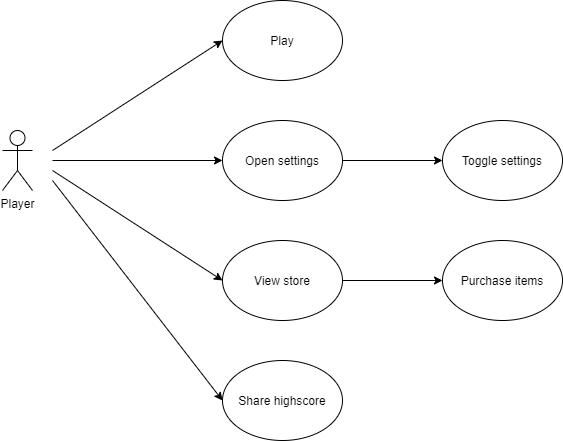

The diagram above was exported from draw.io. Its source (the exported page's mxGraphModel, read from the mxfile embedded in the PNG):
<mxGraphModel dx="1038" dy="491" grid="1" gridSize="10" guides="1" tooltips="1" connect="1" arrows="1" fold="1" page="1" pageScale="1" pageWidth="827" pageHeight="1169" math="0" shadow="0">
  <root>
    <mxCell id="3tg07YffHiFGih0t6nVP-0" />
    <mxCell id="3tg07YffHiFGih0t6nVP-1" parent="3tg07YffHiFGih0t6nVP-0" />
    <mxCell id="3tg07YffHiFGih0t6nVP-2" value="Player" style="shape=umlActor;verticalLabelPosition=bottom;verticalAlign=top;html=1;outlineConnect=0;" vertex="1" parent="3tg07YffHiFGih0t6nVP-1">
      <mxGeometry x="60" y="250" width="30" height="60" as="geometry" />
    </mxCell>
    <mxCell id="3tg07YffHiFGih0t6nVP-3" value="Play" style="ellipse;whiteSpace=wrap;html=1;" vertex="1" parent="3tg07YffHiFGih0t6nVP-1">
      <mxGeometry x="280" y="120" width="120" height="80" as="geometry" />
    </mxCell>
    <mxCell id="3tg07YffHiFGih0t6nVP-4" value="Share highscore" style="ellipse;whiteSpace=wrap;html=1;" vertex="1" parent="3tg07YffHiFGih0t6nVP-1">
      <mxGeometry x="280" y="480" width="120" height="80" as="geometry" />
    </mxCell>
    <mxCell id="3tg07YffHiFGih0t6nVP-5" value="View store" style="ellipse;whiteSpace=wrap;html=1;" vertex="1" parent="3tg07YffHiFGih0t6nVP-1">
      <mxGeometry x="280" y="360" width="120" height="80" as="geometry" />
    </mxCell>
    <mxCell id="3tg07YffHiFGih0t6nVP-6" value="Open settings" style="ellipse;whiteSpace=wrap;html=1;" vertex="1" parent="3tg07YffHiFGih0t6nVP-1">
      <mxGeometry x="280" y="240" width="120" height="80" as="geometry" />
    </mxCell>
    <mxCell id="3tg07YffHiFGih0t6nVP-7" value="Purchase items" style="ellipse;whiteSpace=wrap;html=1;" vertex="1" parent="3tg07YffHiFGih0t6nVP-1">
      <mxGeometry x="500" y="360" width="120" height="80" as="geometry" />
    </mxCell>
    <mxCell id="3tg07YffHiFGih0t6nVP-8" value="Toggle settings" style="ellipse;whiteSpace=wrap;html=1;" vertex="1" parent="3tg07YffHiFGih0t6nVP-1">
      <mxGeometry x="500" y="240" width="120" height="80" as="geometry" />
    </mxCell>
    <mxCell id="3tg07YffHiFGih0t6nVP-9" value="" style="endArrow=classic;html=1;exitX=1;exitY=0.5;exitDx=0;exitDy=0;entryX=0;entryY=0.5;entryDx=0;entryDy=0;" edge="1" parent="3tg07YffHiFGih0t6nVP-1" source="3tg07YffHiFGih0t6nVP-6" target="3tg07YffHiFGih0t6nVP-8">
      <mxGeometry width="50" height="50" relative="1" as="geometry">
        <mxPoint x="390" y="360" as="sourcePoint" />
        <mxPoint x="440" y="310" as="targetPoint" />
      </mxGeometry>
    </mxCell>
    <mxCell id="3tg07YffHiFGih0t6nVP-10" value="" style="endArrow=classic;html=1;entryX=0;entryY=0.5;entryDx=0;entryDy=0;" edge="1" parent="3tg07YffHiFGih0t6nVP-1" target="3tg07YffHiFGih0t6nVP-3">
      <mxGeometry width="50" height="50" relative="1" as="geometry">
        <mxPoint x="110" y="270" as="sourcePoint" />
        <mxPoint x="440" y="310" as="targetPoint" />
      </mxGeometry>
    </mxCell>
    <mxCell id="3tg07YffHiFGih0t6nVP-11" value="" style="endArrow=classic;html=1;exitX=1;exitY=0.5;exitDx=0;exitDy=0;entryX=0;entryY=0.5;entryDx=0;entryDy=0;" edge="1" parent="3tg07YffHiFGih0t6nVP-1" source="3tg07YffHiFGih0t6nVP-5" target="3tg07YffHiFGih0t6nVP-7">
      <mxGeometry width="50" height="50" relative="1" as="geometry">
        <mxPoint x="390" y="360" as="sourcePoint" />
        <mxPoint x="440" y="310" as="targetPoint" />
      </mxGeometry>
    </mxCell>
    <mxCell id="3tg07YffHiFGih0t6nVP-13" value="" style="endArrow=classic;html=1;entryX=0;entryY=0.5;entryDx=0;entryDy=0;" edge="1" parent="3tg07YffHiFGih0t6nVP-1" target="3tg07YffHiFGih0t6nVP-5">
      <mxGeometry width="50" height="50" relative="1" as="geometry">
        <mxPoint x="110" y="290" as="sourcePoint" />
        <mxPoint x="440" y="310" as="targetPoint" />
      </mxGeometry>
    </mxCell>
    <mxCell id="3tg07YffHiFGih0t6nVP-14" value="" style="endArrow=classic;html=1;entryX=0;entryY=0.5;entryDx=0;entryDy=0;" edge="1" parent="3tg07YffHiFGih0t6nVP-1" target="3tg07YffHiFGih0t6nVP-6">
      <mxGeometry width="50" height="50" relative="1" as="geometry">
        <mxPoint x="110" y="280" as="sourcePoint" />
        <mxPoint x="440" y="310" as="targetPoint" />
      </mxGeometry>
    </mxCell>
    <mxCell id="3tg07YffHiFGih0t6nVP-15" value="" style="endArrow=classic;html=1;entryX=0;entryY=0.5;entryDx=0;entryDy=0;" edge="1" parent="3tg07YffHiFGih0t6nVP-1" target="3tg07YffHiFGih0t6nVP-4">
      <mxGeometry width="50" height="50" relative="1" as="geometry">
        <mxPoint x="110" y="300" as="sourcePoint" />
        <mxPoint x="440" y="310" as="targetPoint" />
      </mxGeometry>
    </mxCell>
  </root>
</mxGraphModel>